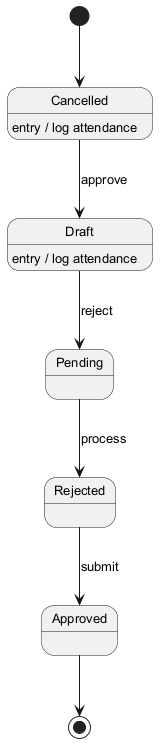

The diagram above was rendered by PlantUML. Its source (embedded in the PNG):
@startuml
skinparam defaultFontSize 13
[*] --> Cancelled
Cancelled --> Draft : approve
Cancelled : entry / log attendance
Draft --> Pending : reject
Draft : entry / log attendance
Pending --> Rejected : process
Rejected --> Approved : submit
Approved --> [*]
@enduml